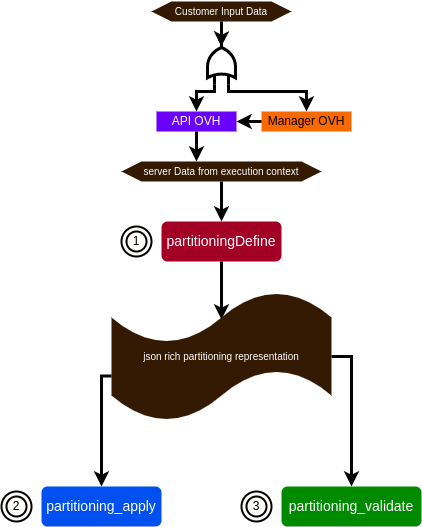

The diagram above was exported from draw.io. Its source (the exported page's mxGraphModel, read from the mxfile embedded in the PNG):
<mxGraphModel dx="536" dy="340" grid="1" gridSize="10" guides="1" tooltips="1" connect="1" arrows="1" fold="1" page="1" pageScale="1" pageWidth="850" pageHeight="1100" math="0" shadow="0">
  <root>
    <mxCell id="0" />
    <mxCell id="1" parent="0" />
    <mxCell id="8ren1uf6_PMY4yHlvHTq-6" style="edgeStyle=orthogonalEdgeStyle;rounded=0;orthogonalLoop=1;jettySize=auto;html=1;exitX=0.5;exitY=1;exitDx=0;exitDy=0;strokeColor=#030303;strokeWidth=3;" parent="1" source="8ren1uf6_PMY4yHlvHTq-4" edge="1">
      <mxGeometry relative="1" as="geometry">
        <mxPoint x="420" y="358" as="targetPoint" />
      </mxGeometry>
    </mxCell>
    <mxCell id="8ren1uf6_PMY4yHlvHTq-4" value="&lt;font style=&quot;font-size: 14px&quot;&gt;partitioningDefine&lt;/font&gt;" style="rounded=1;whiteSpace=wrap;html=1;fillColor=#a20025;fontColor=#ffffff;strokeColor=none;" parent="1" vertex="1">
      <mxGeometry x="360" y="260" width="120" height="40" as="geometry" />
    </mxCell>
    <mxCell id="8ren1uf6_PMY4yHlvHTq-14" style="edgeStyle=orthogonalEdgeStyle;rounded=0;orthogonalLoop=1;jettySize=auto;html=1;exitX=1;exitY=0.5;exitDx=0;exitDy=0;exitPerimeter=0;entryX=0.5;entryY=0;entryDx=0;entryDy=0;strokeColor=#030303;strokeWidth=3;" parent="1" source="8ren1uf6_PMY4yHlvHTq-5" target="8ren1uf6_PMY4yHlvHTq-8" edge="1">
      <mxGeometry relative="1" as="geometry" />
    </mxCell>
    <mxCell id="8ren1uf6_PMY4yHlvHTq-15" style="edgeStyle=orthogonalEdgeStyle;rounded=0;orthogonalLoop=1;jettySize=auto;html=1;exitX=0;exitY=0.65;exitDx=0;exitDy=0;exitPerimeter=0;strokeColor=#030303;strokeWidth=3;" parent="1" source="8ren1uf6_PMY4yHlvHTq-5" target="8ren1uf6_PMY4yHlvHTq-7" edge="1">
      <mxGeometry relative="1" as="geometry">
        <Array as="points">
          <mxPoint x="300" y="415" />
        </Array>
      </mxGeometry>
    </mxCell>
    <mxCell id="8ren1uf6_PMY4yHlvHTq-5" value="&lt;font color=&quot;#ffffff&quot;&gt;json rich partitioning representation&lt;/font&gt;" style="shape=tape;whiteSpace=wrap;html=1;strokeWidth=3;fontSize=10;fillColor=#341A02;strokeColor=none;" parent="1" vertex="1">
      <mxGeometry x="310" y="330" width="220" height="130" as="geometry" />
    </mxCell>
    <mxCell id="8ren1uf6_PMY4yHlvHTq-7" value="&lt;font style=&quot;font-size: 14px&quot;&gt;partitioning_apply&lt;/font&gt;" style="rounded=1;whiteSpace=wrap;html=1;fillColor=#0050ef;fontColor=#ffffff;strokeColor=none;" parent="1" vertex="1">
      <mxGeometry x="240" y="525" width="120" height="40" as="geometry" />
    </mxCell>
    <mxCell id="8ren1uf6_PMY4yHlvHTq-8" value="&lt;font style=&quot;font-size: 14px&quot;&gt;partitioning_validate&lt;/font&gt;" style="rounded=1;whiteSpace=wrap;html=1;fillColor=#008a00;fontColor=#ffffff;strokeColor=none;" parent="1" vertex="1">
      <mxGeometry x="480" y="525" width="140" height="40" as="geometry" />
    </mxCell>
    <mxCell id="8ren1uf6_PMY4yHlvHTq-10" value="&lt;font color=&quot;#000000&quot;&gt;1&lt;/font&gt;" style="ellipse;shape=doubleEllipse;whiteSpace=wrap;html=1;aspect=fixed;fillColor=#FFFDFC;strokeColor=#000000;strokeWidth=2;" parent="1" vertex="1">
      <mxGeometry x="320" y="265" width="30" height="30" as="geometry" />
    </mxCell>
    <mxCell id="8ren1uf6_PMY4yHlvHTq-11" value="&lt;font color=&quot;#000000&quot;&gt;2&lt;/font&gt;" style="ellipse;shape=doubleEllipse;whiteSpace=wrap;html=1;aspect=fixed;fillColor=#FFFDFC;strokeColor=#000000;strokeWidth=2;" parent="1" vertex="1">
      <mxGeometry x="200" y="530" width="30" height="30" as="geometry" />
    </mxCell>
    <mxCell id="8ren1uf6_PMY4yHlvHTq-16" value="&lt;font color=&quot;#000000&quot;&gt;3&lt;/font&gt;" style="ellipse;shape=doubleEllipse;whiteSpace=wrap;html=1;aspect=fixed;fillColor=#FFFDFC;strokeColor=#000000;strokeWidth=2;" parent="1" vertex="1">
      <mxGeometry x="440" y="530" width="30" height="30" as="geometry" />
    </mxCell>
    <mxCell id="8ren1uf6_PMY4yHlvHTq-18" style="edgeStyle=orthogonalEdgeStyle;rounded=0;orthogonalLoop=1;jettySize=auto;html=1;exitX=0.5;exitY=1;exitDx=0;exitDy=0;entryX=0.5;entryY=0;entryDx=0;entryDy=0;strokeColor=#030303;strokeWidth=3;" parent="1" source="8ren1uf6_PMY4yHlvHTq-17" target="8ren1uf6_PMY4yHlvHTq-4" edge="1">
      <mxGeometry relative="1" as="geometry" />
    </mxCell>
    <mxCell id="8ren1uf6_PMY4yHlvHTq-17" value="&lt;font style=&quot;font-size: 10px&quot; color=&quot;#ffffff&quot;&gt;server Data from execution context&lt;/font&gt;" style="shape=hexagon;perimeter=hexagonPerimeter2;whiteSpace=wrap;html=1;fixedSize=1;strokeWidth=3;strokeColor=none;fillColor=#341A02;" parent="1" vertex="1">
      <mxGeometry x="320" y="200" width="200" height="20" as="geometry" />
    </mxCell>
    <mxCell id="vLZYTh8axvWOmu59WDBB-2" value="API OVH" style="rounded=0;whiteSpace=wrap;html=1;strokeColor=none;fillColor=#6a00ff;fontColor=#ffffff;" parent="1" vertex="1">
      <mxGeometry x="355" y="150" width="80" height="20" as="geometry" />
    </mxCell>
    <mxCell id="vLZYTh8axvWOmu59WDBB-4" value="Manager OVH" style="rounded=0;whiteSpace=wrap;html=1;strokeColor=none;fillColor=#fa6800;fontColor=#000000;" parent="1" vertex="1">
      <mxGeometry x="460" y="150" width="90" height="20" as="geometry" />
    </mxCell>
    <mxCell id="vLZYTh8axvWOmu59WDBB-3" value="&lt;font style=&quot;font-size: 10px&quot; color=&quot;#ffffff&quot;&gt;Customer Input Data&lt;/font&gt;" style="shape=hexagon;perimeter=hexagonPerimeter2;whiteSpace=wrap;html=1;fixedSize=1;strokeWidth=3;strokeColor=none;fillColor=#341A02;" parent="1" vertex="1">
      <mxGeometry x="350" y="40" width="140" height="20" as="geometry" />
    </mxCell>
    <mxCell id="vLZYTh8axvWOmu59WDBB-5" style="edgeStyle=orthogonalEdgeStyle;rounded=0;orthogonalLoop=1;jettySize=auto;html=1;exitX=0.5;exitY=1;exitDx=0;exitDy=0;strokeColor=#030303;strokeWidth=3;entryX=0.375;entryY=0;entryDx=0;entryDy=0;" parent="1" source="vLZYTh8axvWOmu59WDBB-2" target="8ren1uf6_PMY4yHlvHTq-17" edge="1">
      <mxGeometry relative="1" as="geometry">
        <mxPoint x="430" y="230" as="sourcePoint" />
        <mxPoint x="420" y="200" as="targetPoint" />
      </mxGeometry>
    </mxCell>
    <mxCell id="vLZYTh8axvWOmu59WDBB-7" style="edgeStyle=orthogonalEdgeStyle;rounded=0;orthogonalLoop=1;jettySize=auto;html=1;strokeColor=#030303;strokeWidth=3;entryX=0.5;entryY=0;entryDx=0;entryDy=0;exitX=0;exitY=0.25;exitDx=0;exitDy=0;exitPerimeter=0;" parent="1" target="vLZYTh8axvWOmu59WDBB-2" edge="1" source="ggSD3vC-Ca_0M00J2V4l-1">
      <mxGeometry relative="1" as="geometry">
        <mxPoint x="418" y="119" as="sourcePoint" />
        <mxPoint x="500" y="170" as="targetPoint" />
        <Array as="points">
          <mxPoint x="413" y="130" />
          <mxPoint x="395" y="130" />
        </Array>
      </mxGeometry>
    </mxCell>
    <mxCell id="vLZYTh8axvWOmu59WDBB-6" style="edgeStyle=orthogonalEdgeStyle;rounded=0;orthogonalLoop=1;jettySize=auto;html=1;exitX=0;exitY=0.5;exitDx=0;exitDy=0;strokeColor=#030303;strokeWidth=3;entryX=1;entryY=0.5;entryDx=0;entryDy=0;" parent="1" source="vLZYTh8axvWOmu59WDBB-4" target="vLZYTh8axvWOmu59WDBB-2" edge="1">
      <mxGeometry relative="1" as="geometry">
        <mxPoint x="430" y="180" as="sourcePoint" />
        <mxPoint x="430" y="210" as="targetPoint" />
      </mxGeometry>
    </mxCell>
    <mxCell id="vLZYTh8axvWOmu59WDBB-8" style="edgeStyle=orthogonalEdgeStyle;rounded=0;orthogonalLoop=1;jettySize=auto;html=1;strokeColor=#030303;strokeWidth=3;entryX=0.5;entryY=0;entryDx=0;entryDy=0;exitX=0;exitY=0.75;exitDx=0;exitDy=0;exitPerimeter=0;" parent="1" source="ggSD3vC-Ca_0M00J2V4l-1" target="vLZYTh8axvWOmu59WDBB-4" edge="1">
      <mxGeometry relative="1" as="geometry">
        <mxPoint x="340" y="130" as="sourcePoint" />
        <mxPoint x="470" y="110" as="targetPoint" />
        <Array as="points">
          <mxPoint x="427" y="130" />
          <mxPoint x="505" y="130" />
        </Array>
      </mxGeometry>
    </mxCell>
    <mxCell id="ggSD3vC-Ca_0M00J2V4l-1" value="" style="verticalLabelPosition=bottom;shadow=0;dashed=0;align=center;html=1;verticalAlign=top;shape=mxgraph.electrical.logic_gates.logic_gate;operation=or;fillColor=none;strokeColor=#000000;strokeWidth=3;rotation=-90;" vertex="1" parent="1">
      <mxGeometry x="396.6699999999999" y="86" width="46.67" height="28" as="geometry" />
    </mxCell>
    <mxCell id="ggSD3vC-Ca_0M00J2V4l-3" style="edgeStyle=orthogonalEdgeStyle;rounded=0;orthogonalLoop=1;jettySize=auto;html=1;strokeColor=#030303;strokeWidth=3;entryX=0.82;entryY=0.488;entryDx=0;entryDy=0;entryPerimeter=0;exitX=0.5;exitY=1;exitDx=0;exitDy=0;" edge="1" parent="1" source="vLZYTh8axvWOmu59WDBB-3" target="ggSD3vC-Ca_0M00J2V4l-1">
      <mxGeometry relative="1" as="geometry">
        <mxPoint x="420" y="61" as="sourcePoint" />
        <mxPoint x="420" y="80" as="targetPoint" />
        <Array as="points">
          <mxPoint x="420" y="70" />
          <mxPoint x="420" y="70" />
        </Array>
      </mxGeometry>
    </mxCell>
  </root>
</mxGraphModel>